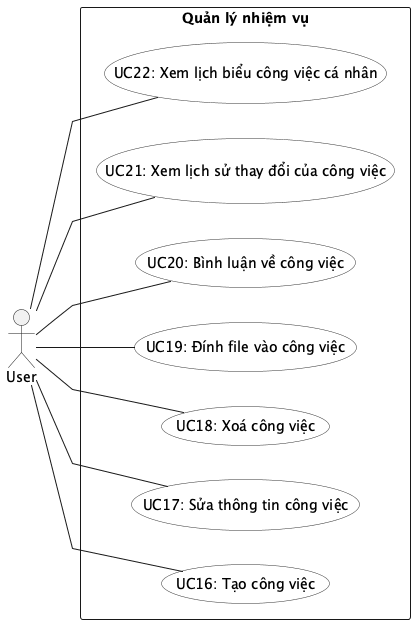

The diagram above was rendered by PlantUML. Its source (embedded in the PNG):
@startuml UC_Task
left to right direction
skinparam packageStyle rectangle
skinparam linetype polyline
skinparam usecase {
  BackgroundColor #FEFEFE
  BorderColor #333333
}

actor "User" as User

rectangle "Quản lý nhiệm vụ" {
  usecase "UC16: Tạo công việc"                     as UC16
  usecase "UC17: Sửa thông tin công việc"           as UC17
  usecase "UC18: Xoá công việc"                     as UC18
  usecase "UC19: Đính file vào công việc"           as UC19
  usecase "UC20: Bình luận về công việc"            as UC20
  usecase "UC21: Xem lịch sử thay đổi của công việc" as UC21
  usecase "UC22: Xem lịch biểu công việc cá nhân"    as UC22
}

User -- UC16
User -- UC17
User -- UC18
User -- UC19
User -- UC20
User -- UC21
User -- UC22
@enduml